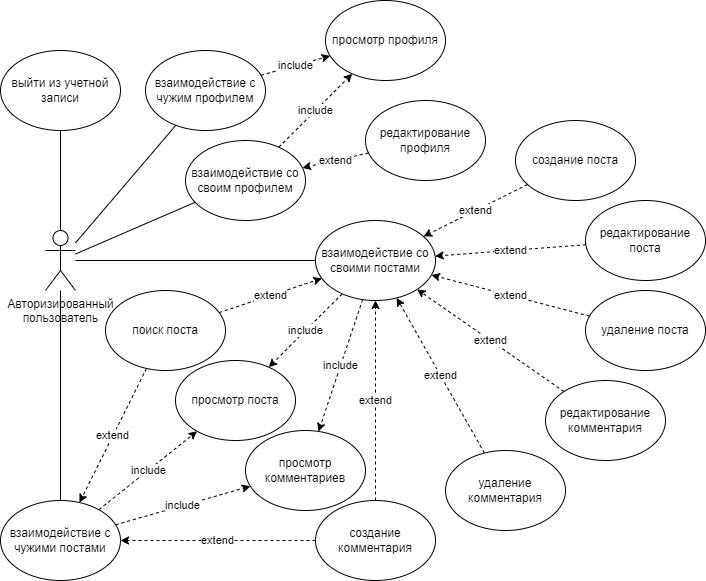

The diagram above was exported from draw.io. Its source (the exported page's mxGraphModel, read from the mxfile embedded in the PNG):
<mxGraphModel dx="997" dy="579" grid="1" gridSize="10" guides="1" tooltips="1" connect="1" arrows="1" fold="1" page="1" pageScale="1" pageWidth="827" pageHeight="1169" math="0" shadow="0">
  <root>
    <mxCell id="0" />
    <mxCell id="1" parent="0" />
    <mxCell id="96ZJifizX1_TAgQC58Ov-1" value="Авторизированный &lt;br&gt;пользователь" style="shape=umlActor;verticalLabelPosition=bottom;verticalAlign=top;html=1;outlineConnect=0;" vertex="1" parent="1">
      <mxGeometry x="120" y="250" width="30" height="60" as="geometry" />
    </mxCell>
    <mxCell id="96ZJifizX1_TAgQC58Ov-4" value="выйти из учетной записи" style="ellipse;whiteSpace=wrap;html=1;" vertex="1" parent="1">
      <mxGeometry x="75" y="70" width="120" height="80" as="geometry" />
    </mxCell>
    <mxCell id="96ZJifizX1_TAgQC58Ov-5" value="" style="endArrow=none;html=1;rounded=0;" edge="1" parent="1" target="96ZJifizX1_TAgQC58Ov-4">
      <mxGeometry width="50" height="50" relative="1" as="geometry">
        <mxPoint x="135" y="250" as="sourcePoint" />
        <mxPoint x="440" y="280" as="targetPoint" />
      </mxGeometry>
    </mxCell>
    <mxCell id="96ZJifizX1_TAgQC58Ov-6" value="взаимодействие с чужим профилем" style="ellipse;whiteSpace=wrap;html=1;" vertex="1" parent="1">
      <mxGeometry x="220" y="70" width="120" height="80" as="geometry" />
    </mxCell>
    <mxCell id="96ZJifizX1_TAgQC58Ov-7" value="" style="endArrow=none;html=1;rounded=0;" edge="1" parent="1" source="96ZJifizX1_TAgQC58Ov-1" target="96ZJifizX1_TAgQC58Ov-6">
      <mxGeometry width="50" height="50" relative="1" as="geometry">
        <mxPoint x="390" y="320" as="sourcePoint" />
        <mxPoint x="440" y="270" as="targetPoint" />
      </mxGeometry>
    </mxCell>
    <mxCell id="96ZJifizX1_TAgQC58Ov-8" value="взаимодействие со своим профилем" style="ellipse;whiteSpace=wrap;html=1;" vertex="1" parent="1">
      <mxGeometry x="260" y="160" width="120" height="80" as="geometry" />
    </mxCell>
    <mxCell id="96ZJifizX1_TAgQC58Ov-9" value="редактирование профиля" style="ellipse;whiteSpace=wrap;html=1;" vertex="1" parent="1">
      <mxGeometry x="440" y="120" width="120" height="80" as="geometry" />
    </mxCell>
    <mxCell id="96ZJifizX1_TAgQC58Ov-10" value="" style="endArrow=none;html=1;rounded=0;" edge="1" parent="1" source="96ZJifizX1_TAgQC58Ov-1" target="96ZJifizX1_TAgQC58Ov-8">
      <mxGeometry width="50" height="50" relative="1" as="geometry">
        <mxPoint x="190" y="300" as="sourcePoint" />
        <mxPoint x="440" y="250" as="targetPoint" />
      </mxGeometry>
    </mxCell>
    <mxCell id="96ZJifizX1_TAgQC58Ov-11" value="просмотр профиля" style="ellipse;whiteSpace=wrap;html=1;" vertex="1" parent="1">
      <mxGeometry x="400" y="20" width="120" height="80" as="geometry" />
    </mxCell>
    <mxCell id="96ZJifizX1_TAgQC58Ov-12" value="include" style="endArrow=classic;html=1;rounded=0;dashed=1;" edge="1" parent="1" source="96ZJifizX1_TAgQC58Ov-6" target="96ZJifizX1_TAgQC58Ov-11">
      <mxGeometry width="50" height="50" relative="1" as="geometry">
        <mxPoint x="440.2316636985897" y="374.7297256849788" as="sourcePoint" />
        <mxPoint x="379.7683363014103" y="445.2702743150212" as="targetPoint" />
      </mxGeometry>
    </mxCell>
    <mxCell id="96ZJifizX1_TAgQC58Ov-13" value="include" style="endArrow=classic;html=1;rounded=0;dashed=1;" edge="1" parent="1" source="96ZJifizX1_TAgQC58Ov-8" target="96ZJifizX1_TAgQC58Ov-11">
      <mxGeometry width="50" height="50" relative="1" as="geometry">
        <mxPoint x="450.2316636985897" y="384.7297256849788" as="sourcePoint" />
        <mxPoint x="389.7683363014103" y="455.2702743150212" as="targetPoint" />
      </mxGeometry>
    </mxCell>
    <mxCell id="96ZJifizX1_TAgQC58Ov-14" value="extend" style="endArrow=classic;html=1;rounded=0;dashed=1;" edge="1" parent="1" source="96ZJifizX1_TAgQC58Ov-9" target="96ZJifizX1_TAgQC58Ov-8">
      <mxGeometry width="50" height="50" relative="1" as="geometry">
        <mxPoint x="590.1381696702047" y="430.1036272526535" as="sourcePoint" />
        <mxPoint x="509.86183032979534" y="369.8963727473465" as="targetPoint" />
      </mxGeometry>
    </mxCell>
    <mxCell id="96ZJifizX1_TAgQC58Ov-15" value="взаимодействие со&lt;br&gt;своими постами" style="ellipse;whiteSpace=wrap;html=1;" vertex="1" parent="1">
      <mxGeometry x="390" y="240" width="120" height="80" as="geometry" />
    </mxCell>
    <mxCell id="96ZJifizX1_TAgQC58Ov-16" value="взаимодействие с&lt;br&gt;чужими постами" style="ellipse;whiteSpace=wrap;html=1;" vertex="1" parent="1">
      <mxGeometry x="75" y="520" width="120" height="80" as="geometry" />
    </mxCell>
    <mxCell id="96ZJifizX1_TAgQC58Ov-17" value="" style="endArrow=none;html=1;rounded=0;" edge="1" parent="1" source="96ZJifizX1_TAgQC58Ov-1" target="96ZJifizX1_TAgQC58Ov-15">
      <mxGeometry width="50" height="50" relative="1" as="geometry">
        <mxPoint x="390" y="290" as="sourcePoint" />
        <mxPoint x="440" y="240" as="targetPoint" />
      </mxGeometry>
    </mxCell>
    <mxCell id="96ZJifizX1_TAgQC58Ov-18" value="" style="endArrow=none;html=1;rounded=0;" edge="1" parent="1" source="96ZJifizX1_TAgQC58Ov-16" target="96ZJifizX1_TAgQC58Ov-1">
      <mxGeometry width="50" height="50" relative="1" as="geometry">
        <mxPoint x="390" y="290" as="sourcePoint" />
        <mxPoint x="440" y="240" as="targetPoint" />
      </mxGeometry>
    </mxCell>
    <mxCell id="96ZJifizX1_TAgQC58Ov-33" value="просмотр поста" style="ellipse;whiteSpace=wrap;html=1;" vertex="1" parent="1">
      <mxGeometry x="250" y="380" width="120" height="80" as="geometry" />
    </mxCell>
    <mxCell id="96ZJifizX1_TAgQC58Ov-34" value="include" style="endArrow=classic;html=1;rounded=0;dashed=1;" edge="1" parent="1" target="96ZJifizX1_TAgQC58Ov-33" source="96ZJifizX1_TAgQC58Ov-15">
      <mxGeometry width="50" height="50" relative="1" as="geometry">
        <mxPoint x="520" y="710" as="sourcePoint" />
        <mxPoint x="408.5365853658536" y="438.780487804878" as="targetPoint" />
      </mxGeometry>
    </mxCell>
    <mxCell id="96ZJifizX1_TAgQC58Ov-35" value="редактирование поста" style="ellipse;whiteSpace=wrap;html=1;" vertex="1" parent="1">
      <mxGeometry x="660" y="220" width="120" height="80" as="geometry" />
    </mxCell>
    <mxCell id="96ZJifizX1_TAgQC58Ov-36" value="просмотр комментариев" style="ellipse;whiteSpace=wrap;html=1;" vertex="1" parent="1">
      <mxGeometry x="320" y="450" width="120" height="80" as="geometry" />
    </mxCell>
    <mxCell id="96ZJifizX1_TAgQC58Ov-37" value="include" style="endArrow=classic;html=1;rounded=0;dashed=1;" edge="1" parent="1" target="96ZJifizX1_TAgQC58Ov-36" source="96ZJifizX1_TAgQC58Ov-15">
      <mxGeometry width="50" height="50" relative="1" as="geometry">
        <mxPoint x="490" y="570" as="sourcePoint" />
        <mxPoint x="305.45975903362" y="651.3506024159501" as="targetPoint" />
      </mxGeometry>
    </mxCell>
    <mxCell id="96ZJifizX1_TAgQC58Ov-38" value="удаление поста" style="ellipse;whiteSpace=wrap;html=1;" vertex="1" parent="1">
      <mxGeometry x="660" y="310" width="120" height="80" as="geometry" />
    </mxCell>
    <mxCell id="96ZJifizX1_TAgQC58Ov-39" value="редактирование комментария" style="ellipse;whiteSpace=wrap;html=1;" vertex="1" parent="1">
      <mxGeometry x="620" y="400" width="120" height="80" as="geometry" />
    </mxCell>
    <mxCell id="96ZJifizX1_TAgQC58Ov-40" value="удаление комментария" style="ellipse;whiteSpace=wrap;html=1;" vertex="1" parent="1">
      <mxGeometry x="520" y="470" width="120" height="80" as="geometry" />
    </mxCell>
    <mxCell id="96ZJifizX1_TAgQC58Ov-41" value="extend" style="endArrow=classic;html=1;rounded=0;dashed=1;" edge="1" parent="1" source="96ZJifizX1_TAgQC58Ov-35" target="96ZJifizX1_TAgQC58Ov-15">
      <mxGeometry width="50" height="50" relative="1" as="geometry">
        <mxPoint x="409.07464438906163" y="409.33128019937794" as="sourcePoint" />
        <mxPoint x="515.1434906477048" y="493.68162461998236" as="targetPoint" />
      </mxGeometry>
    </mxCell>
    <mxCell id="96ZJifizX1_TAgQC58Ov-42" value="extend" style="endArrow=classic;html=1;rounded=0;dashed=1;" edge="1" parent="1" source="96ZJifizX1_TAgQC58Ov-38" target="96ZJifizX1_TAgQC58Ov-15">
      <mxGeometry width="50" height="50" relative="1" as="geometry">
        <mxPoint x="419.07464438906163" y="419.33128019937794" as="sourcePoint" />
        <mxPoint x="543.665631459995" y="512.1114561800016" as="targetPoint" />
      </mxGeometry>
    </mxCell>
    <mxCell id="96ZJifizX1_TAgQC58Ov-43" value="extend" style="endArrow=classic;html=1;rounded=0;dashed=1;" edge="1" parent="1" source="96ZJifizX1_TAgQC58Ov-39" target="96ZJifizX1_TAgQC58Ov-15">
      <mxGeometry width="50" height="50" relative="1" as="geometry">
        <mxPoint x="429.07464438906163" y="429.33128019937794" as="sourcePoint" />
        <mxPoint x="548.7828959369535" y="538.0158494459482" as="targetPoint" />
      </mxGeometry>
    </mxCell>
    <mxCell id="96ZJifizX1_TAgQC58Ov-44" value="extend" style="endArrow=classic;html=1;rounded=0;dashed=1;" edge="1" parent="1" source="96ZJifizX1_TAgQC58Ov-40" target="96ZJifizX1_TAgQC58Ov-15">
      <mxGeometry width="50" height="50" relative="1" as="geometry">
        <mxPoint x="439.07464438906163" y="439.33128019937794" as="sourcePoint" />
        <mxPoint x="529.8618303297953" y="559.8963727473465" as="targetPoint" />
      </mxGeometry>
    </mxCell>
    <mxCell id="96ZJifizX1_TAgQC58Ov-45" value="поиск поста" style="ellipse;whiteSpace=wrap;html=1;" vertex="1" parent="1">
      <mxGeometry x="180" y="310" width="120" height="80" as="geometry" />
    </mxCell>
    <mxCell id="96ZJifizX1_TAgQC58Ov-46" value="extend" style="endArrow=classic;html=1;rounded=0;dashed=1;" edge="1" parent="1" source="96ZJifizX1_TAgQC58Ov-45" target="96ZJifizX1_TAgQC58Ov-15">
      <mxGeometry width="50" height="50" relative="1" as="geometry">
        <mxPoint x="614.2973955100342" y="634.0832791611779" as="sourcePoint" />
        <mxPoint x="435" y="660" as="targetPoint" />
      </mxGeometry>
    </mxCell>
    <mxCell id="96ZJifizX1_TAgQC58Ov-47" value="создание поста" style="ellipse;whiteSpace=wrap;html=1;" vertex="1" parent="1">
      <mxGeometry x="590" y="140" width="120" height="80" as="geometry" />
    </mxCell>
    <mxCell id="96ZJifizX1_TAgQC58Ov-48" value="extend" style="endArrow=classic;html=1;rounded=0;dashed=1;" edge="1" parent="1" source="96ZJifizX1_TAgQC58Ov-47" target="96ZJifizX1_TAgQC58Ov-15">
      <mxGeometry width="50" height="50" relative="1" as="geometry">
        <mxPoint x="670" y="360" as="sourcePoint" />
        <mxPoint x="400" y="360" as="targetPoint" />
      </mxGeometry>
    </mxCell>
    <mxCell id="96ZJifizX1_TAgQC58Ov-49" value="создание комментария" style="ellipse;whiteSpace=wrap;html=1;" vertex="1" parent="1">
      <mxGeometry x="390" y="520" width="120" height="80" as="geometry" />
    </mxCell>
    <mxCell id="96ZJifizX1_TAgQC58Ov-50" value="extend" style="endArrow=classic;html=1;rounded=0;dashed=1;" edge="1" parent="1" source="96ZJifizX1_TAgQC58Ov-49" target="96ZJifizX1_TAgQC58Ov-15">
      <mxGeometry width="50" height="50" relative="1" as="geometry">
        <mxPoint x="673.5560256267177" y="446.4340662450479" as="sourcePoint" />
        <mxPoint x="496.4159509973774" y="403.61764334419456" as="targetPoint" />
      </mxGeometry>
    </mxCell>
    <mxCell id="96ZJifizX1_TAgQC58Ov-51" value="extend" style="endArrow=classic;html=1;rounded=0;dashed=1;" edge="1" parent="1" source="96ZJifizX1_TAgQC58Ov-49" target="96ZJifizX1_TAgQC58Ov-16">
      <mxGeometry width="50" height="50" relative="1" as="geometry">
        <mxPoint x="379.88105300851703" y="502.259695983832" as="sourcePoint" />
        <mxPoint x="419.8994199407116" y="427.68858761116553" as="targetPoint" />
      </mxGeometry>
    </mxCell>
    <mxCell id="96ZJifizX1_TAgQC58Ov-52" value="include" style="endArrow=classic;html=1;rounded=0;dashed=1;" edge="1" parent="1" source="96ZJifizX1_TAgQC58Ov-16" target="96ZJifizX1_TAgQC58Ov-36">
      <mxGeometry width="50" height="50" relative="1" as="geometry">
        <mxPoint x="456.48142481378477" y="385.5448262821949" as="sourcePoint" />
        <mxPoint x="387.541203112587" y="474.4629637256942" as="targetPoint" />
      </mxGeometry>
    </mxCell>
    <mxCell id="96ZJifizX1_TAgQC58Ov-53" value="extend" style="endArrow=classic;html=1;rounded=0;dashed=1;" edge="1" parent="1" source="96ZJifizX1_TAgQC58Ov-45" target="96ZJifizX1_TAgQC58Ov-16">
      <mxGeometry width="50" height="50" relative="1" as="geometry">
        <mxPoint x="382.24066673976245" y="561.8932605733676" as="sourcePoint" />
        <mxPoint x="465.71345637376135" y="388.09696588799716" as="targetPoint" />
      </mxGeometry>
    </mxCell>
    <mxCell id="96ZJifizX1_TAgQC58Ov-54" value="include" style="endArrow=classic;html=1;rounded=0;dashed=1;" edge="1" parent="1" source="96ZJifizX1_TAgQC58Ov-16" target="96ZJifizX1_TAgQC58Ov-33">
      <mxGeometry width="50" height="50" relative="1" as="geometry">
        <mxPoint x="482.08098228566905" y="389.97953571522885" as="sourcePoint" />
        <mxPoint x="471.9300351724239" y="600.0206999997899" as="targetPoint" />
      </mxGeometry>
    </mxCell>
  </root>
</mxGraphModel>